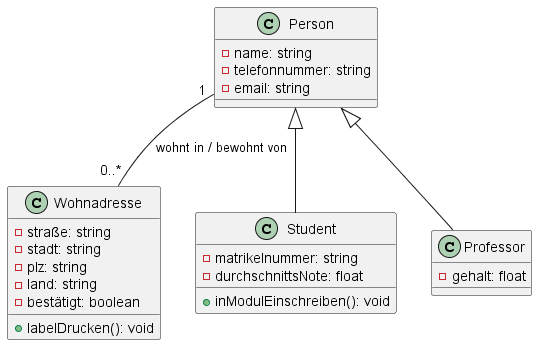

The diagram above was rendered by PlantUML. Its source (embedded in the PNG):
@startuml Klassendiagramm_Person
class Person {
  - name: string
  - telefonnummer: string
  - email: string
}

class Wohnadresse {
  - straße: string
  - stadt: string
  - plz: string
  - land: string
  - bestätigt: boolean
  + labelDrucken(): void
}

class Student {
  - matrikelnummer: string
  - durchschnittsNote: float
  + inModulEinschreiben(): void
}

class Professor {
  - gehalt: float
}

Person "1" -- "0..*" Wohnadresse : wohnt in / bewohnt von
Person <|-down- Student
Person <|-down- Professor

@enduml